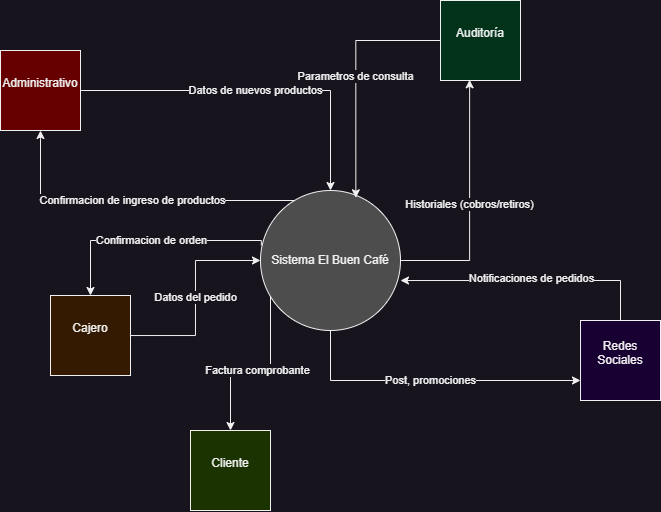

The diagram above was exported from draw.io. Its source (the exported page's mxGraphModel, read from the mxfile embedded in the PNG):
<mxGraphModel dx="1154" dy="610" grid="1" gridSize="10" guides="1" tooltips="1" connect="1" arrows="1" fold="1" page="1" pageScale="1" pageWidth="827" pageHeight="1169" math="0" shadow="0">
  <root>
    <mxCell id="0" />
    <mxCell id="1" parent="0" />
    <mxCell id="WDBwyuY5R1berh60wEL4-9" value="Confirmacion de orden" style="edgeStyle=orthogonalEdgeStyle;rounded=0;orthogonalLoop=1;jettySize=auto;html=1;entryX=0.5;entryY=0;entryDx=0;entryDy=0;exitX=0.006;exitY=0.392;exitDx=0;exitDy=0;exitPerimeter=0;" edge="1" parent="1" source="WDBwyuY5R1berh60wEL4-1" target="WDBwyuY5R1berh60wEL4-5">
      <mxGeometry relative="1" as="geometry">
        <Array as="points">
          <mxPoint x="331" y="530" />
          <mxPoint x="160" y="530" />
        </Array>
      </mxGeometry>
    </mxCell>
    <mxCell id="WDBwyuY5R1berh60wEL4-18" value="Post, promociones" style="edgeStyle=orthogonalEdgeStyle;rounded=0;orthogonalLoop=1;jettySize=auto;html=1;entryX=0;entryY=0.75;entryDx=0;entryDy=0;" edge="1" parent="1" source="WDBwyuY5R1berh60wEL4-1" target="WDBwyuY5R1berh60wEL4-4">
      <mxGeometry relative="1" as="geometry">
        <Array as="points">
          <mxPoint x="400" y="670" />
        </Array>
      </mxGeometry>
    </mxCell>
    <mxCell id="WDBwyuY5R1berh60wEL4-19" value="Factura comprobante" style="edgeStyle=orthogonalEdgeStyle;rounded=0;orthogonalLoop=1;jettySize=auto;html=1;" edge="1" parent="1" source="WDBwyuY5R1berh60wEL4-1" target="WDBwyuY5R1berh60wEL4-6">
      <mxGeometry relative="1" as="geometry">
        <Array as="points">
          <mxPoint x="340" y="660" />
          <mxPoint x="300" y="660" />
        </Array>
      </mxGeometry>
    </mxCell>
    <mxCell id="WDBwyuY5R1berh60wEL4-1" value="Sistema El Buen Café" style="ellipse;whiteSpace=wrap;html=1;aspect=fixed;fillColor=#4D4D4D;" vertex="1" parent="1">
      <mxGeometry x="330" y="480" width="140" height="140" as="geometry" />
    </mxCell>
    <mxCell id="WDBwyuY5R1berh60wEL4-10" value="Datos de nuevos productos" style="edgeStyle=orthogonalEdgeStyle;rounded=0;orthogonalLoop=1;jettySize=auto;html=1;entryX=0.5;entryY=0;entryDx=0;entryDy=0;" edge="1" parent="1" source="WDBwyuY5R1berh60wEL4-2" target="WDBwyuY5R1berh60wEL4-1">
      <mxGeometry relative="1" as="geometry" />
    </mxCell>
    <mxCell id="WDBwyuY5R1berh60wEL4-2" value="&#10;Administrativo&#10;&#10;" style="whiteSpace=wrap;html=1;aspect=fixed;fillColor=#660000;" vertex="1" parent="1">
      <mxGeometry x="70" y="340" width="80" height="80" as="geometry" />
    </mxCell>
    <mxCell id="WDBwyuY5R1berh60wEL4-3" value="&#10;Auditoría&#10;&#10;" style="whiteSpace=wrap;html=1;aspect=fixed;fillColor=#00331A;" vertex="1" parent="1">
      <mxGeometry x="510" y="290" width="80" height="80" as="geometry" />
    </mxCell>
    <mxCell id="WDBwyuY5R1berh60wEL4-4" value="&#10;Redes Sociales&#10;&#10;" style="whiteSpace=wrap;html=1;aspect=fixed;fillColor=#190033;" vertex="1" parent="1">
      <mxGeometry x="650" y="610" width="80" height="80" as="geometry" />
    </mxCell>
    <mxCell id="WDBwyuY5R1berh60wEL4-7" value="Datos del pedido" style="edgeStyle=orthogonalEdgeStyle;rounded=0;orthogonalLoop=1;jettySize=auto;html=1;" edge="1" parent="1" source="WDBwyuY5R1berh60wEL4-5" target="WDBwyuY5R1berh60wEL4-1">
      <mxGeometry relative="1" as="geometry" />
    </mxCell>
    <mxCell id="WDBwyuY5R1berh60wEL4-5" value="&#10;Cajero&#10;&#10;" style="whiteSpace=wrap;html=1;aspect=fixed;fillColor=#331A00;" vertex="1" parent="1">
      <mxGeometry x="120" y="585" width="80" height="80" as="geometry" />
    </mxCell>
    <mxCell id="WDBwyuY5R1berh60wEL4-6" value="&#10;Cliente&#10;&#10;" style="whiteSpace=wrap;html=1;aspect=fixed;fillColor=#1A3300;" vertex="1" parent="1">
      <mxGeometry x="260" y="720" width="80" height="80" as="geometry" />
    </mxCell>
    <mxCell id="WDBwyuY5R1berh60wEL4-12" value="Confirmacion de ingreso de productos" style="edgeStyle=orthogonalEdgeStyle;rounded=0;orthogonalLoop=1;jettySize=auto;html=1;" edge="1" parent="1" source="WDBwyuY5R1berh60wEL4-1">
      <mxGeometry relative="1" as="geometry">
        <mxPoint x="110" y="420" as="targetPoint" />
        <Array as="points">
          <mxPoint x="110" y="490" />
          <mxPoint x="110" y="428" />
        </Array>
      </mxGeometry>
    </mxCell>
    <mxCell id="WDBwyuY5R1berh60wEL4-13" value="Parametros de consulta" style="edgeStyle=orthogonalEdgeStyle;rounded=0;orthogonalLoop=1;jettySize=auto;html=1;entryX=0.681;entryY=0.052;entryDx=0;entryDy=0;entryPerimeter=0;" edge="1" parent="1" source="WDBwyuY5R1berh60wEL4-3" target="WDBwyuY5R1berh60wEL4-1">
      <mxGeometry relative="1" as="geometry" />
    </mxCell>
    <mxCell id="WDBwyuY5R1berh60wEL4-15" value="Historiales (cobros/retiros)" style="edgeStyle=orthogonalEdgeStyle;rounded=0;orthogonalLoop=1;jettySize=auto;html=1;entryX=0.364;entryY=0.991;entryDx=0;entryDy=0;entryPerimeter=0;" edge="1" parent="1" source="WDBwyuY5R1berh60wEL4-1" target="WDBwyuY5R1berh60wEL4-3">
      <mxGeometry relative="1" as="geometry" />
    </mxCell>
    <mxCell id="WDBwyuY5R1berh60wEL4-16" style="edgeStyle=orthogonalEdgeStyle;rounded=0;orthogonalLoop=1;jettySize=auto;html=1;entryX=1;entryY=0.643;entryDx=0;entryDy=0;entryPerimeter=0;exitX=0.5;exitY=0;exitDx=0;exitDy=0;" edge="1" parent="1" source="WDBwyuY5R1berh60wEL4-4" target="WDBwyuY5R1berh60wEL4-1">
      <mxGeometry relative="1" as="geometry" />
    </mxCell>
    <mxCell id="WDBwyuY5R1berh60wEL4-17" value="Notificaciones de pedidos" style="edgeLabel;html=1;align=center;verticalAlign=middle;resizable=0;points=[];" vertex="1" connectable="0" parent="WDBwyuY5R1berh60wEL4-16">
      <mxGeometry x="-0.0105" y="-2" relative="1" as="geometry">
        <mxPoint as="offset" />
      </mxGeometry>
    </mxCell>
  </root>
</mxGraphModel>